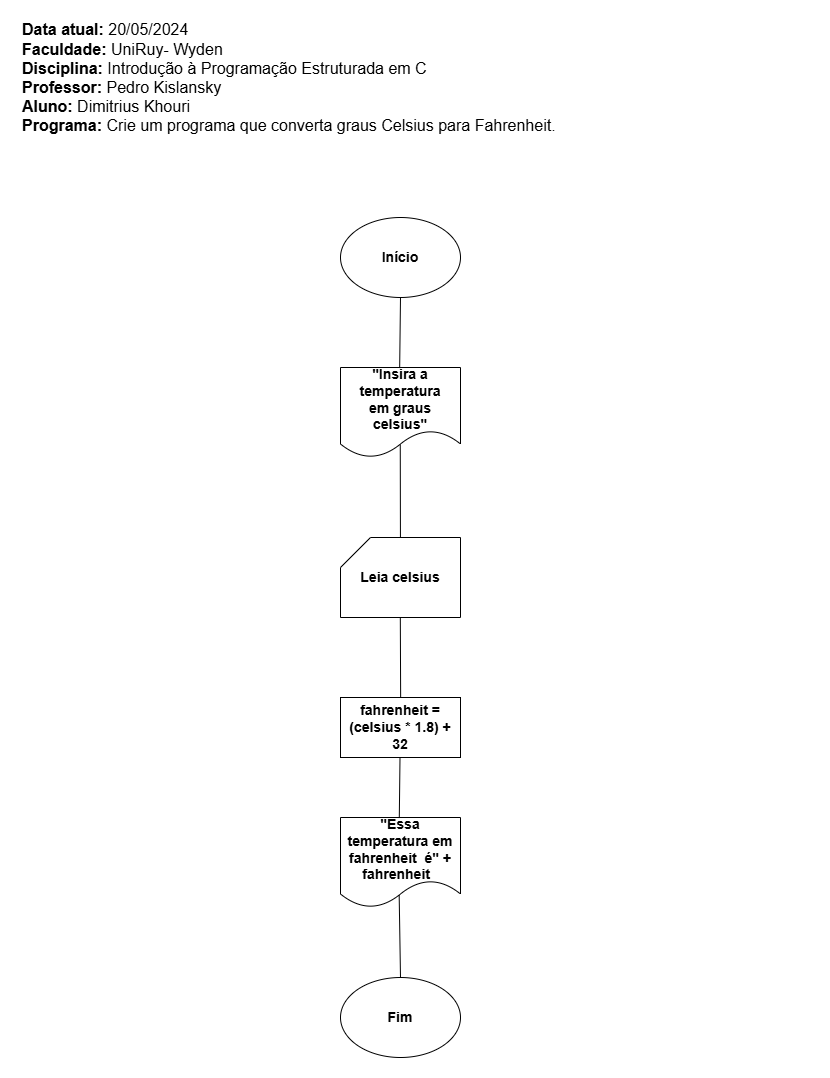

The diagram above was exported from draw.io. Its source (the exported page's mxGraphModel, read from the mxfile embedded in the PNG):
<mxGraphModel dx="533" dy="294" grid="1" gridSize="10" guides="1" tooltips="1" connect="1" arrows="1" fold="1" page="1" pageScale="1" pageWidth="827" pageHeight="1169" math="0" shadow="0">
  <root>
    <mxCell id="0" />
    <mxCell id="1" parent="0" />
    <mxCell id="Gt4fIkazbYZAVVANYJmZ-1" value="&lt;div style=&quot;&quot;&gt;&lt;div style=&quot;font-size: 16px;&quot;&gt;&lt;b&gt;Data atual:&lt;/b&gt;&amp;nbsp;20/05/2024&lt;b&gt;&lt;br&gt;Faculdade:&lt;/b&gt; UniRuy- Wyden&lt;/div&gt;&lt;div style=&quot;font-size: 16px;&quot;&gt;&lt;b&gt;Disciplina:&lt;/b&gt; Introdução à Programação Estruturada em C&lt;/div&gt;&lt;div style=&quot;font-size: 16px;&quot;&gt;&lt;b&gt;Professor:&lt;/b&gt; Pedro Kislansky&lt;/div&gt;&lt;div style=&quot;&quot;&gt;&lt;span style=&quot;font-size: 16px; background-color: initial;&quot;&gt;&lt;b&gt;Aluno:&lt;/b&gt; Dimitrius Khouri&lt;br&gt;&lt;/span&gt;&lt;b style=&quot;font-size: 16px;&quot;&gt;Programa:&lt;/b&gt;&lt;span style=&quot;font-size: 16px;&quot;&gt;&amp;nbsp;&lt;/span&gt;&lt;span style=&quot;background-color: initial; font-size: 16px;&quot;&gt;Crie um programa que converta graus Celsius para Fahrenheit.&lt;/span&gt;&lt;/div&gt;&lt;div style=&quot;font-size: 16px;&quot;&gt;&lt;br&gt;&lt;/div&gt;&lt;/div&gt;" style="text;html=1;align=left;verticalAlign=middle;whiteSpace=wrap;rounded=0;fontSize=14;" parent="1" vertex="1">
      <mxGeometry y="30" width="790" height="80" as="geometry" />
    </mxCell>
    <mxCell id="Gt4fIkazbYZAVVANYJmZ-7" value="&lt;span style=&quot;font-size: 14px;&quot;&gt;Início&lt;/span&gt;" style="ellipse;whiteSpace=wrap;html=1;fontSize=14;fontStyle=1" parent="1" vertex="1">
      <mxGeometry x="320" y="200" width="120" height="80" as="geometry" />
    </mxCell>
    <mxCell id="Gt4fIkazbYZAVVANYJmZ-12" value="&lt;span style=&quot;font-size: 14px;&quot;&gt;&quot;Insira a temperatura em&amp;nbsp;&lt;/span&gt;&lt;span style=&quot;background-color: initial;&quot;&gt;graus celsius&quot;&lt;/span&gt;" style="shape=document;whiteSpace=wrap;html=1;boundedLbl=1;fontSize=14;fontStyle=1" parent="1" vertex="1">
      <mxGeometry x="320" y="350" width="120" height="90" as="geometry" />
    </mxCell>
    <mxCell id="Gt4fIkazbYZAVVANYJmZ-19" value="&quot;Essa temperatura em fahrenheit&amp;nbsp; é&quot; + fahrenheit&amp;nbsp;&amp;nbsp;" style="shape=document;whiteSpace=wrap;html=1;boundedLbl=1;fontStyle=1;fontSize=14;" parent="1" vertex="1">
      <mxGeometry x="320" y="800" width="120" height="90" as="geometry" />
    </mxCell>
    <mxCell id="Gt4fIkazbYZAVVANYJmZ-21" value="" style="endArrow=none;html=1;rounded=0;exitX=0.49;exitY=0.006;exitDx=0;exitDy=0;exitPerimeter=0;" parent="1" source="Gt4fIkazbYZAVVANYJmZ-19" edge="1">
      <mxGeometry width="50" height="50" relative="1" as="geometry">
        <mxPoint x="379.5" y="820" as="sourcePoint" />
        <mxPoint x="379.5" y="740" as="targetPoint" />
      </mxGeometry>
    </mxCell>
    <mxCell id="Gt4fIkazbYZAVVANYJmZ-26" value="&lt;span style=&quot;font-size: 14px;&quot;&gt;Fim&lt;/span&gt;" style="ellipse;whiteSpace=wrap;html=1;fontStyle=1;fontSize=14;" parent="1" vertex="1">
      <mxGeometry x="320" y="960" width="120" height="80" as="geometry" />
    </mxCell>
    <mxCell id="Gt4fIkazbYZAVVANYJmZ-31" value="" style="endArrow=none;html=1;rounded=0;entryX=0.5;entryY=1;entryDx=0;entryDy=0;exitX=0.503;exitY=-0.002;exitDx=0;exitDy=0;exitPerimeter=0;" parent="1" edge="1">
      <mxGeometry width="50" height="50" relative="1" as="geometry">
        <mxPoint x="380.18" y="689.84" as="sourcePoint" />
        <mxPoint x="379.82" y="600" as="targetPoint" />
      </mxGeometry>
    </mxCell>
    <mxCell id="Gt4fIkazbYZAVVANYJmZ-32" value="" style="endArrow=none;html=1;rounded=0;entryX=0.498;entryY=0.856;entryDx=0;entryDy=0;entryPerimeter=0;" parent="1" target="Gt4fIkazbYZAVVANYJmZ-12" edge="1">
      <mxGeometry width="50" height="50" relative="1" as="geometry">
        <mxPoint x="379.92700729927014" y="520" as="sourcePoint" />
        <mxPoint x="380" y="430" as="targetPoint" />
      </mxGeometry>
    </mxCell>
    <mxCell id="Gt4fIkazbYZAVVANYJmZ-33" value="" style="endArrow=none;html=1;rounded=0;exitX=0.493;exitY=0.006;exitDx=0;exitDy=0;exitPerimeter=0;" parent="1" source="Gt4fIkazbYZAVVANYJmZ-12" target="Gt4fIkazbYZAVVANYJmZ-7" edge="1">
      <mxGeometry width="50" height="50" relative="1" as="geometry">
        <mxPoint x="410" y="340" as="sourcePoint" />
        <mxPoint x="460" y="290" as="targetPoint" />
      </mxGeometry>
    </mxCell>
    <mxCell id="Gt4fIkazbYZAVVANYJmZ-34" value="Leia celsius" style="shape=card;whiteSpace=wrap;html=1;fontSize=14;fontStyle=1" parent="1" vertex="1">
      <mxGeometry x="320" y="520" width="120" height="80" as="geometry" />
    </mxCell>
    <mxCell id="CQ1V4KEW5lqD25lIMKnQ-1" value="fahrenheit = (celsius * 1.8) + 32" style="rounded=0;whiteSpace=wrap;html=1;fontSize=14;fontStyle=1" parent="1" vertex="1">
      <mxGeometry x="320" y="680" width="120" height="60" as="geometry" />
    </mxCell>
    <mxCell id="CQ1V4KEW5lqD25lIMKnQ-3" value="" style="endArrow=none;html=1;rounded=0;entryX=0.489;entryY=0.863;entryDx=0;entryDy=0;entryPerimeter=0;exitX=0.5;exitY=0;exitDx=0;exitDy=0;" parent="1" source="Gt4fIkazbYZAVVANYJmZ-26" target="Gt4fIkazbYZAVVANYJmZ-19" edge="1">
      <mxGeometry width="50" height="50" relative="1" as="geometry">
        <mxPoint x="379.5" y="950" as="sourcePoint" />
        <mxPoint x="379" y="870" as="targetPoint" />
      </mxGeometry>
    </mxCell>
  </root>
</mxGraphModel>